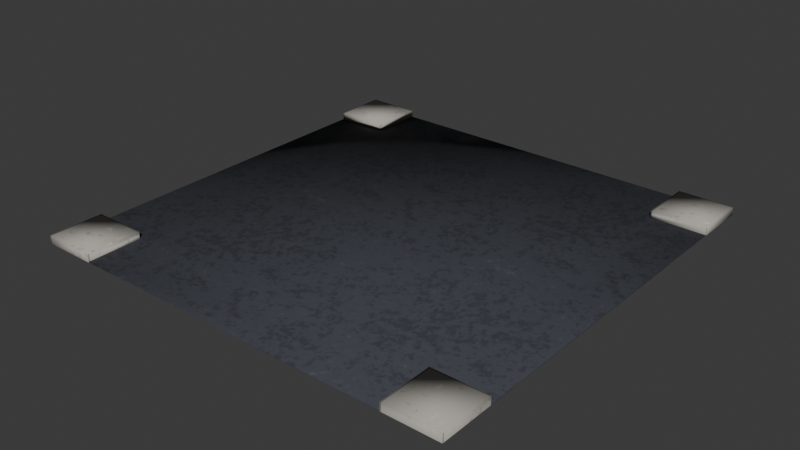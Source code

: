 # Source: road_cross.blend  (saved by Blender 5.2.45; exported with 4.5.12 LTS)
import bpy
from mathutils import Matrix  # noqa: F401  (used for matrix-valued properties, if any)

bpy.ops.wm.read_factory_settings(use_empty=True)
scene = bpy.context.scene
scene.name = 'Scene'

# ---- collections
col_road_cross = bpy.data.collections.new('road_cross'); scene.collection.children.link(col_road_cross)

# ---- images (referenced by path relative to the original .blend; pixels are not part of the script)
import os
ASSET_DIR = os.environ.get("B2B_ASSET_DIR", "")  # directory of the original .blend (textures are referenced by path, not embedded)
HERE = os.path.dirname(os.path.abspath(__file__))  # packed textures are extracted next to this script under _unpacked/

def load_image(name, relpath, width, height, colorspace="sRGB"):
    """Load a texture the original file referenced (path relative to the .blend, or extracted next to this script)."""
    p = next((c for c in (os.path.join(HERE, relpath), os.path.join(ASSET_DIR, relpath)) if relpath and os.path.exists(c)), "")
    if p:
        img = bpy.data.images.load(p, check_existing=True)
        img.name = name
    else:  # same state as the original file: an image datablock whose file is absent (Cycles renders it pink)
        img = bpy.data.images.new(name, width, height)
        img.source = "FILE"
        img.filepath = "//" + (relpath or name)
    img.colorspace_settings.name = colorspace
    return img
img_env_asphalt = load_image('env_asphalt', '_unpacked/asphalt.25be124b.png', 512, 512, 'sRGB')
img_env_concrete = load_image('env_concrete', '_unpacked/concrete.ad65e524.png', 512, 512, 'sRGB')

# ---- materials (node trees are filled in below, after node groups)
mat_env_asphalt = bpy.data.materials.new('Env_Asphalt')
mat_env_asphalt.diffuse_color = (0.4342, 0.4342, 0.4342, 1.0)
mat_env_asphalt.roughness = 0.9
mat_env_concrete = bpy.data.materials.new('Env_Concrete')
mat_env_concrete.diffuse_color = (0.4508, 0.4233, 0.3712, 1.0)
mat_env_concrete.roughness = 0.9

# ---- material node trees
mat_env_asphalt.use_nodes = True; mat_env_asphalt.node_tree.nodes.clear()
_N = mat_env_asphalt.node_tree.nodes; _L = mat_env_asphalt.node_tree.links
n0 = _N.new('ShaderNodeBsdfPrincipled'); n0.name = 'Principled BSDF'; n0.location = (-200, 100)
n0.inputs[2].default_value = 0.9
n0.inputs[10].default_value = 0.005
n0.inputs[13].default_value = 0.25
n1 = _N.new('ShaderNodeOutputMaterial'); n1.name = 'Material Output'; n1.location = (200, 100)
n2 = _N.new('ShaderNodeTexImage'); n2.name = 'Image Texture'; n2.location = (-400, 200)
n2.image = img_env_asphalt
_L.new(n0.outputs[0], n1.inputs[0])
_L.new(n2.outputs[0], n0.inputs[0])
n1.is_active_output = True
mat_env_concrete.use_nodes = True; mat_env_concrete.node_tree.nodes.clear()
_N = mat_env_concrete.node_tree.nodes; _L = mat_env_concrete.node_tree.links
n0 = _N.new('ShaderNodeBsdfPrincipled'); n0.name = 'Principled BSDF'; n0.location = (-200, 100)
n0.inputs[2].default_value = 0.9
n0.inputs[10].default_value = 0.005
n0.inputs[13].default_value = 0.25
n1 = _N.new('ShaderNodeOutputMaterial'); n1.name = 'Material Output'; n1.location = (200, 100)
n2 = _N.new('ShaderNodeTexImage'); n2.name = 'Image Texture'; n2.location = (-400, 200)
n2.image = img_env_concrete
_L.new(n0.outputs[0], n1.inputs[0])
_L.new(n2.outputs[0], n0.inputs[0])
n1.is_active_output = True

# ---- world
world_world = bpy.data.worlds.new('World'); scene.world = world_world
world_world.use_nodes = True; world_world.node_tree.nodes.clear()
_N = world_world.node_tree.nodes; _L = world_world.node_tree.links
n0 = _N.new('ShaderNodeOutputWorld'); n0.name = 'World Output'; n0.location = (200, 100)
n1 = _N.new('ShaderNodeBackground'); n1.name = 'Background'; n1.location = (-200, 100)
n1.inputs[0].default_value = (0.05088, 0.05088, 0.05088, 1.0)
_L.new(n1.outputs[0], n0.inputs[0])
n0.is_active_output = True
world_world.color = (0.05088, 0.05088, 0.05088)
world_world.sun_shadow_jitter_overblur = 0.0

# ---- meshes
me_ground = bpy.data.meshes.new('Ground')
me_ground.from_pydata([(-3.0, -3.0, 0.0), (3.0, -3.0, 0.0), (3.0, 3.0, 0.0), (-3.0, 3.0, 0.0), (-3.0, -3.0, 0.02), (3.0, -3.0, 0.02), (3.0, 3.0, 0.02), (-3.0, 3.0, 0.02), (-4.0, -3.0, 0.0), (-4.0, 3.0, 0.0), (-4.0, -3.0, 0.02), (-4.0, 3.0, 0.02), (4.0, -3.0, 0.0), (4.0, 3.0, 0.0), (4.0, -3.0, 0.02), (4.0, 3.0, 0.02), (-3.0, -4.0, 0.0), (3.0, -4.0, 0.0), (-3.0, -4.0, 0.02), (3.0, -4.0, 0.02), (3.0, 4.0, 0.0), (-3.0, 4.0, 0.0), (3.0, 4.0, 0.02), (-3.0, 4.0, 0.02), (-4.0, -4.0, 0.0), (-4.0, -4.0, 0.15), (-3.0, -4.0, 0.15), (-3.0, -3.0, 0.15), (-4.0, -3.0, 0.15), (-4.0, 4.0, 0.0), (-4.0, 3.0, 0.15), (-3.0, 3.0, 0.15), (-3.0, 4.0, 0.15), (-4.0, 4.0, 0.15), (4.0, -4.0, 0.0), (3.0, -4.0, 0.15), (4.0, -4.0, 0.15), (4.0, -3.0, 0.15), (3.0, -3.0, 0.15), (4.0, 4.0, 0.0), (3.0, 3.0, 0.15), (4.0, 3.0, 0.15), (4.0, 4.0, 0.15), (3.0, 4.0, 0.15)], [], [(4, 5, 6, 7), (0, 1, 5, 4), (1, 2, 6, 5), (2, 3, 7, 6), (3, 0, 4, 7), (10, 4, 7, 11), (8, 0, 4, 10), (3, 9, 11, 7), (9, 8, 10, 11), (5, 14, 15, 6), (1, 12, 14, 5), (12, 13, 15, 14), (13, 2, 6, 15), (18, 19, 5, 4), (16, 17, 19, 18), (17, 1, 5, 19), (0, 16, 18, 4), (7, 6, 22, 23), (2, 20, 22, 6), (20, 21, 23, 22), (21, 3, 7, 23), (25, 26, 27, 28), (24, 16, 26, 25), (16, 0, 27, 26), (0, 8, 28, 27), (8, 24, 25, 28), (30, 31, 32, 33), (9, 3, 31, 30), (3, 21, 32, 31), (21, 29, 33, 32), (29, 9, 30, 33), (35, 36, 37, 38), (17, 34, 36, 35), (34, 12, 37, 36), (12, 1, 38, 37), (1, 17, 35, 38), (40, 41, 42, 43), (2, 13, 41, 40), (13, 39, 42, 41), (39, 20, 43, 42), (20, 2, 40, 43)])
me_ground.polygons.foreach_set('use_smooth', [True] * 41)
me_ground.polygons.foreach_set('material_index', [0, 0, 0, 0, 0, 0, 0, 0, 0, 0, 0, 0, 0, 0, 0, 0, 0, 0, 0, 0, 0, 1, 1, 1, 1, 1, 1, 1, 1, 1, 1, 1, 1, 1, 1, 1, 1, 1, 1, 1, 1])
_k = set([(0, 1), (0, 3), (0, 4), (0, 8), (0, 16), (0, 27), (1, 2), (1, 5), (1, 12), (1, 17), (1, 38), (2, 3), (2, 6), (2, 13), (2, 20), (2, 40), (3, 7), (3, 9), (3, 21), (3, 31), (4, 5), (4, 7), (4, 10), (4, 18), (5, 6), (5, 14), (5, 19), (6, 7), (6, 15), (6, 22), (7, 11), (7, 23), (8, 9), (8, 10), (8, 24), (8, 28), (9, 11), (9, 29), (9, 30), (10, 11), (12, 13), (12, 14), (12, 34), (12, 37), (13, 15), (13, 39), (13, 41), (14, 15), (16, 17), (16, 18), (16, 24), (16, 26), (17, 19), (17, 34), (17, 35), (18, 19), (20, 21), (20, 22), (20, 39), (20, 43), (21, 23), (21, 29), (21, 32), (22, 23), (24, 25), (25, 26), (25, 28), (26, 27), (27, 28), (29, 33), (30, 31), (30, 33), (31, 32), (32, 33), (34, 36), (35, 36), (35, 38), (36, 37), (37, 38), (39, 42), (40, 41), (40, 43), (41, 42), (42, 43)])
me_ground.attributes.new('sharp_edge', 'BOOLEAN', 'EDGE').data.foreach_set('value', [ (min(e.vertices), max(e.vertices)) in _k for e in me_ground.edges])
_uv = me_ground.uv_layers.new(name='Float2')
_uv.uv.foreach_set('vector', [-0.75, -0.75, 0.75, -0.75, 0.75, 0.75, -0.75, 0.75, -0.75, 0.0, 0.75, 0.0, 0.75, 0.005, -0.75, 0.005, -0.75, 0.0, 0.75, 0.0, 0.75, 0.005, -0.75, 0.005, -0.75, 0.0, 0.75, 0.0, 0.75, 0.005, -0.75, 0.005, -0.75, 0.0, 0.75, 0.0, 0.75, 0.005, -0.75, 0.005, -1.0, -0.75, -0.75, -0.75, -0.75, 0.75, -1.0, 0.75, -1.0, 0.0, -0.75, 0.0, -0.75, 0.005, -1.0, 0.005, 0.75, 0.0, 1.0, 0.0, 1.0, 0.005, 0.75, 0.005, -0.75, 0.0, 0.75, 0.0, 0.75, 0.005, -0.75, 0.005, 0.75, -0.75, 1.0, -0.75, 1.0, 0.75, 0.75, 0.75, 0.75, 0.0, 1.0, 0.0, 1.0, 0.005, 0.75, 0.005, -0.75, 0.0, 0.75, 0.0, 0.75, 0.005, -0.75, 0.005, -1.0, 0.0, -0.75, 0.0, -0.75, 0.005, -1.0, 0.005, -0.75, -1.0, 0.75, -1.0, 0.75, -0.75, -0.75, -0.75, -0.75, 0.0, 0.75, 0.0, 0.75, 0.005, -0.75, 0.005, -1.0, 0.0, -0.75, 0.0, -0.75, 0.005, -1.0, 0.005, 0.75, 0.0, 1.0, 0.0, 1.0, 0.005, 0.75, 0.005, -0.75, 0.75, 0.75, 0.75, 0.75, 1.0, -0.75, 1.0, 0.75, 0.0, 1.0, 0.0, 1.0, 0.005, 0.75, 0.005, -0.75, 0.0, 0.75, 0.0, 0.75, 0.005, -0.75, 0.005, -1.0, 0.0, -0.75, 0.0, -0.75, 0.005, -1.0, 0.005, -1.0, -1.0, -0.75, -1.0, -0.75, -0.75, -1.0, -0.75, -1.0, 0.0, -0.75, 0.0, -0.75, 0.0375, -1.0, 0.0375, -1.0, 0.0, -0.75, 0.0, -0.75, 0.0375, -1.0, 0.0375, 0.75, 0.0, 1.0, 0.0, 1.0, 0.0375, 0.75, 0.0375, 0.75, 0.0, 1.0, 0.0, 1.0, 0.0375, 0.75, 0.0375, -1.0, 0.75, -0.75, 0.75, -0.75, 1.0, -1.0, 1.0, -1.0, 0.0, -0.75, 0.0, -0.75, 0.0375, -1.0, 0.0375, 0.75, 0.0, 1.0, 0.0, 1.0, 0.0375, 0.75, 0.0375, 0.75, 0.0, 1.0, 0.0, 1.0, 0.0375, 0.75, 0.0375, -1.0, 0.0, -0.75, 0.0, -0.75, 0.0375, -1.0, 0.0375, 0.75, -1.0, 1.0, -1.0, 1.0, -0.75, 0.75, -0.75, 0.75, 0.0, 1.0, 0.0, 1.0, 0.0375, 0.75, 0.0375, -1.0, 0.0, -0.75, 0.0, -0.75, 0.0375, -1.0, 0.0375, -1.0, 0.0, -0.75, 0.0, -0.75, 0.0375, -1.0, 0.0375, 0.75, 0.0, 1.0, 0.0, 1.0, 0.0375, 0.75, 0.0375, 0.75, 0.75, 1.0, 0.75, 1.0, 1.0, 0.75, 1.0, 0.75, 0.0, 1.0, 0.0, 1.0, 0.0375, 0.75, 0.0375, 0.75, 0.0, 1.0, 0.0, 1.0, 0.0375, 0.75, 0.0375, -1.0, 0.0, -0.75, 0.0, -0.75, 0.0375, -1.0, 0.0375, -1.0, 0.0, -0.75, 0.0, -0.75, 0.0375, -1.0, 0.0375])
me_ground.materials.append(mat_env_asphalt)
me_ground.materials.append(mat_env_concrete)
me_ground.update()

# ---- objects
ob_road_cross = bpy.data.objects.new('road_cross', None)
ob_ground = bpy.data.objects.new('Ground', me_ground)

# ---- transforms, parenting, visibility, modifiers, constraints
ob_road_cross.location = (0.0, 0.0, 0.0)
ob_road_cross.empty_display_type = 'ARROWS'
ob_road_cross.empty_display_size = 0.5
ob_ground.parent = ob_road_cross
ob_ground.location = (0.0, 0.0, 0.0)

# ---- collection membership
col_road_cross.objects.link(ob_road_cross)
col_road_cross.objects.link(ob_ground)

# ---- scene / render settings (as saved in the file)
scene.frame_start = 1; scene.frame_end = 250; scene.frame_set(1)
scene.render.engine = 'BLENDER_EEVEE_NEXT'
scene.render.bake_bias = 0.0
scene.render.bake_samples = 0
scene.render.compositor_device = 'GPU'
scene.eevee.use_volume_custom_range = False
scene.eevee.fast_gi_thickness_near = 0.1
scene.eevee.fast_gi_thickness_far = 0.0
scene.eevee.ray_tracing_options.screen_trace_thickness = 0.1
bpy.context.view_layer.update()

# ---- added for rendering (the .blend has no active camera and no usable light): camera, sun
cam_auto = bpy.data.cameras.new('AutoCamera')
cam_auto.lens = 50.0
cam_auto.sensor_width = 36.0
cam_auto.clip_end = 1000.0
ob_auto_camera = bpy.data.objects.new('AutoCamera', cam_auto)
scene.collection.objects.link(ob_auto_camera)
ob_auto_camera.location = (10.4686, -12.5624, 8.44991)
ob_auto_camera.rotation_euler = (1.09748, -7.21219e-08, 0.694738)
scene.camera = ob_auto_camera
light_auto_sun = bpy.data.lights.new('AutoSun', 'SUN')
light_auto_sun.energy = 3.0
light_auto_sun.angle = 0.0523599
ob_auto_sun = bpy.data.objects.new('AutoSun', light_auto_sun)
scene.collection.objects.link(ob_auto_sun)
ob_auto_sun.rotation_euler = (0.872665, 0.174533, 0.523599)
bpy.context.view_layer.update()
